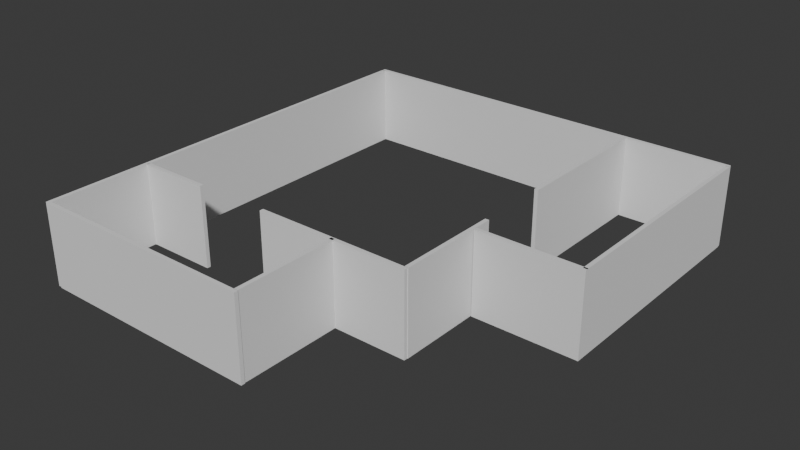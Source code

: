 # Source: wall.blend  (saved by Blender 5.1.29; exported with 4.5.12 LTS)
import bpy
from mathutils import Matrix  # noqa: F401  (used for matrix-valued properties, if any)

bpy.ops.wm.read_factory_settings(use_empty=True)
scene = bpy.context.scene
scene.name = 'Scene'

# ---- collections
col_collection = bpy.data.collections.new('Collection'); scene.collection.children.link(col_collection)

# ---- world
world_world = bpy.data.worlds.new('World'); scene.world = world_world
world_world.use_nodes = True; world_world.node_tree.nodes.clear()
_N = world_world.node_tree.nodes; _L = world_world.node_tree.links
n0 = _N.new('ShaderNodeOutputWorld'); n0.name = 'World Output'; n0.location = (200, 100)
n1 = _N.new('ShaderNodeBackground'); n1.name = 'Background'; n1.location = (-200, 100)
n1.inputs[0].default_value = (0.05088, 0.05088, 0.05088, 1.0)
_L.new(n1.outputs[0], n0.inputs[0])
n0.is_active_output = True
world_world.color = (0.05088, 0.05088, 0.05088)
world_world.sun_shadow_jitter_overblur = 0.0

# ---- meshes
me_wall_back_cube_001 = bpy.data.meshes.new('Wall_Back_Cube.001')
me_wall_back_cube_001.from_pydata([(-0.4967, -1.705, -1.35), (-0.4967, -1.705, 1.4), (-0.4967, 1.795, -1.35), (-0.4967, 1.795, 1.4), (-0.3667, -1.705, -1.35), (-0.3667, -1.705, 1.4), (-0.3667, 1.795, -1.35), (-0.3667, 1.795, 1.4)], [], [(1, 3, 2, 0), (3, 7, 6, 2), (7, 5, 4, 6), (5, 1, 0, 4), (0, 2, 6, 4), (5, 7, 3, 1)])
me_wall_back_cube_001.polygons.foreach_set('use_smooth', [True] * 6)
_k = set([(0, 1), (0, 2), (0, 4), (1, 3), (1, 5), (2, 3), (2, 6), (3, 7), (4, 5), (4, 6), (5, 7), (6, 7)])
me_wall_back_cube_001.attributes.new('sharp_edge', 'BOOLEAN', 'EDGE').data.foreach_set('value', [ (min(e.vertices), max(e.vertices)) in _k for e in me_wall_back_cube_001.edges])
me_wall_back_cube_001.update()
me_wall_back_cube_001.normals_split_custom_set([tuple(v) for v in zip(*[iter([-1.0, 0.0, 0.0, -1.0, 0.0, 0.0, -1.0, 0.0, 0.0, -1.0, 0.0, 0.0, 0.0, 1.0, 0.0, 0.0, 1.0, 0.0, 0.0, 1.0, 0.0, 0.0, 1.0, 0.0, 1.0, 0.0, 0.0, 1.0, 0.0, 0.0, 1.0, 0.0, 0.0, 1.0, 0.0, 0.0, 0.0, -1.0, 0.0, 0.0, -1.0, 0.0, 0.0, -1.0, 0.0, 0.0, -1.0, 0.0, 0.0, 0.0, -1.0, 0.0, 0.0, -1.0, 0.0, 0.0, -1.0, 0.0, 0.0, -1.0, 0.0, 0.0, 1.0, 0.0, 0.0, 1.0, 0.0, 0.0, 1.0, 0.0, 0.0, 1.0])] * 3)])
me_wall_back_cube_002 = bpy.data.meshes.new('Wall_Back_Cube.002')
me_wall_back_cube_002.from_pydata([(-0.4967, -1.705, -1.35), (-0.4967, -1.705, 1.4), (-0.4967, 1.795, -1.35), (-0.4967, 1.795, 1.4), (-0.3667, -1.705, -1.35), (-0.3667, -1.705, 1.4), (-0.3667, 1.795, -1.35), (-0.3667, 1.795, 1.4)], [], [(1, 3, 2, 0), (3, 7, 6, 2), (7, 5, 4, 6), (5, 1, 0, 4), (0, 2, 6, 4), (5, 7, 3, 1)])
me_wall_back_cube_002.polygons.foreach_set('use_smooth', [True] * 6)
_k = set([(0, 1), (0, 2), (0, 4), (1, 3), (1, 5), (2, 3), (2, 6), (3, 7), (4, 5), (4, 6), (5, 7), (6, 7)])
me_wall_back_cube_002.attributes.new('sharp_edge', 'BOOLEAN', 'EDGE').data.foreach_set('value', [ (min(e.vertices), max(e.vertices)) in _k for e in me_wall_back_cube_002.edges])
me_wall_back_cube_002.update()
me_wall_back_cube_002.normals_split_custom_set([tuple(v) for v in zip(*[iter([-1.0, 0.0, 0.0, -1.0, 0.0, 0.0, -1.0, 0.0, 0.0, -1.0, 0.0, 0.0, 0.0, 1.0, 0.0, 0.0, 1.0, 0.0, 0.0, 1.0, 0.0, 0.0, 1.0, 0.0, 1.0, 0.0, 0.0, 1.0, 0.0, 0.0, 1.0, 0.0, 0.0, 1.0, 0.0, 0.0, 0.0, -1.0, 0.0, 0.0, -1.0, 0.0, 0.0, -1.0, 0.0, 0.0, -1.0, 0.0, 0.0, 0.0, -1.0, 0.0, 0.0, -1.0, 0.0, 0.0, -1.0, 0.0, 0.0, -1.0, 0.0, 0.0, 1.0, 0.0, 0.0, 1.0, 0.0, 0.0, 1.0, 0.0, 0.0, 1.0])] * 3)])
me_wall_back_cube_003 = bpy.data.meshes.new('Wall_Back_Cube.003')
me_wall_back_cube_003.from_pydata([(-0.4967, -1.705, -1.35), (-0.4967, -1.705, 1.4), (-0.4967, 1.795, -1.35), (-0.4967, 1.795, 1.4), (-0.3667, -1.705, -1.35), (-0.3667, -1.705, 1.4), (-0.3667, 1.795, -1.35), (-0.3667, 1.795, 1.4)], [], [(1, 3, 2, 0), (3, 7, 6, 2), (7, 5, 4, 6), (5, 1, 0, 4), (0, 2, 6, 4), (5, 7, 3, 1)])
me_wall_back_cube_003.polygons.foreach_set('use_smooth', [True] * 6)
_k = set([(0, 1), (0, 2), (0, 4), (1, 3), (1, 5), (2, 3), (2, 6), (3, 7), (4, 5), (4, 6), (5, 7), (6, 7)])
me_wall_back_cube_003.attributes.new('sharp_edge', 'BOOLEAN', 'EDGE').data.foreach_set('value', [ (min(e.vertices), max(e.vertices)) in _k for e in me_wall_back_cube_003.edges])
me_wall_back_cube_003.update()
me_wall_back_cube_003.normals_split_custom_set([tuple(v) for v in zip(*[iter([-1.0, 0.0, 0.0, -1.0, 0.0, 0.0, -1.0, 0.0, 0.0, -1.0, 0.0, 0.0, 0.0, 1.0, 0.0, 0.0, 1.0, 0.0, 0.0, 1.0, 0.0, 0.0, 1.0, 0.0, 1.0, 0.0, 0.0, 1.0, 0.0, 0.0, 1.0, 0.0, 0.0, 1.0, 0.0, 0.0, 0.0, -1.0, 0.0, 0.0, -1.0, 0.0, 0.0, -1.0, 0.0, 0.0, -1.0, 0.0, 0.0, 0.0, -1.0, 0.0, 0.0, -1.0, 0.0, 0.0, -1.0, 0.0, 0.0, -1.0, 0.0, 0.0, 1.0, 0.0, 0.0, 1.0, 0.0, 0.0, 1.0, 0.0, 0.0, 1.0])] * 3)])
me_wall_back_cube_004 = bpy.data.meshes.new('Wall_Back_Cube.004')
me_wall_back_cube_004.from_pydata([(-0.4967, -1.705, -1.35), (-0.4967, -1.705, 1.4), (-0.4967, 1.795, -1.35), (-0.4967, 1.795, 1.4), (-0.3667, -1.705, -1.35), (-0.3667, -1.705, 1.4), (-0.3667, 1.795, -1.35), (-0.3667, 1.795, 1.4)], [], [(1, 3, 2, 0), (3, 7, 6, 2), (7, 5, 4, 6), (5, 1, 0, 4), (0, 2, 6, 4), (5, 7, 3, 1)])
me_wall_back_cube_004.polygons.foreach_set('use_smooth', [True] * 6)
_k = set([(0, 1), (0, 2), (0, 4), (1, 3), (1, 5), (2, 3), (2, 6), (3, 7), (4, 5), (4, 6), (5, 7), (6, 7)])
me_wall_back_cube_004.attributes.new('sharp_edge', 'BOOLEAN', 'EDGE').data.foreach_set('value', [ (min(e.vertices), max(e.vertices)) in _k for e in me_wall_back_cube_004.edges])
me_wall_back_cube_004.update()
me_wall_back_cube_004.normals_split_custom_set([tuple(v) for v in zip(*[iter([-1.0, 0.0, 0.0, -1.0, 0.0, 0.0, -1.0, 0.0, 0.0, -1.0, 0.0, 0.0, 0.0, 1.0, 0.0, 0.0, 1.0, 0.0, 0.0, 1.0, 0.0, 0.0, 1.0, 0.0, 1.0, 0.0, 0.0, 1.0, 0.0, 0.0, 1.0, 0.0, 0.0, 1.0, 0.0, 0.0, 0.0, -1.0, 0.0, 0.0, -1.0, 0.0, 0.0, -1.0, 0.0, 0.0, -1.0, 0.0, 0.0, 0.0, -1.0, 0.0, 0.0, -1.0, 0.0, 0.0, -1.0, 0.0, 0.0, -1.0, 0.0, 0.0, 1.0, 0.0, 0.0, 1.0, 0.0, 0.0, 1.0, 0.0, 0.0, 1.0])] * 3)])
me_wall_back_cube_006 = bpy.data.meshes.new('Wall_Back_Cube.006')
me_wall_back_cube_006.from_pydata([(-0.4967, -1.705, -1.35), (-0.4967, -1.705, 1.4), (-0.4967, 1.795, -1.35), (-0.4967, 1.795, 1.4), (-0.3667, -1.705, -1.35), (-0.3667, -1.705, 1.4), (-0.3667, 1.795, -1.35), (-0.3667, 1.795, 1.4)], [], [(1, 3, 2, 0), (3, 7, 6, 2), (7, 5, 4, 6), (5, 1, 0, 4), (0, 2, 6, 4), (5, 7, 3, 1)])
me_wall_back_cube_006.polygons.foreach_set('use_smooth', [True] * 6)
_k = set([(0, 1), (0, 2), (0, 4), (1, 3), (1, 5), (2, 3), (2, 6), (3, 7), (4, 5), (4, 6), (5, 7), (6, 7)])
me_wall_back_cube_006.attributes.new('sharp_edge', 'BOOLEAN', 'EDGE').data.foreach_set('value', [ (min(e.vertices), max(e.vertices)) in _k for e in me_wall_back_cube_006.edges])
me_wall_back_cube_006.update()
me_wall_back_cube_006.normals_split_custom_set([tuple(v) for v in zip(*[iter([-1.0, 0.0, 0.0, -1.0, 0.0, 0.0, -1.0, 0.0, 0.0, -1.0, 0.0, 0.0, 0.0, 1.0, 0.0, 0.0, 1.0, 0.0, 0.0, 1.0, 0.0, 0.0, 1.0, 0.0, 1.0, 0.0, 0.0, 1.0, 0.0, 0.0, 1.0, 0.0, 0.0, 1.0, 0.0, 0.0, 0.0, -1.0, 0.0, 0.0, -1.0, 0.0, 0.0, -1.0, 0.0, 0.0, -1.0, 0.0, 0.0, 0.0, -1.0, 0.0, 0.0, -1.0, 0.0, 0.0, -1.0, 0.0, 0.0, -1.0, 0.0, 0.0, 1.0, 0.0, 0.0, 1.0, 0.0, 0.0, 1.0, 0.0, 0.0, 1.0])] * 3)])
me_wall_back_cube_007 = bpy.data.meshes.new('Wall_Back_Cube.007')
me_wall_back_cube_007.from_pydata([(-0.4967, -1.705, -1.35), (-0.4967, -1.705, 1.4), (-0.4967, 1.795, -1.35), (-0.4967, 1.795, 1.4), (-0.3667, -1.705, -1.35), (-0.3667, -1.705, 1.4), (-0.3667, 1.795, -1.35), (-0.3667, 1.795, 1.4)], [], [(1, 3, 2, 0), (3, 7, 6, 2), (7, 5, 4, 6), (5, 1, 0, 4), (0, 2, 6, 4), (5, 7, 3, 1)])
me_wall_back_cube_007.polygons.foreach_set('use_smooth', [True] * 6)
_k = set([(0, 1), (0, 2), (0, 4), (1, 3), (1, 5), (2, 3), (2, 6), (3, 7), (4, 5), (4, 6), (5, 7), (6, 7)])
me_wall_back_cube_007.attributes.new('sharp_edge', 'BOOLEAN', 'EDGE').data.foreach_set('value', [ (min(e.vertices), max(e.vertices)) in _k for e in me_wall_back_cube_007.edges])
me_wall_back_cube_007.update()
me_wall_back_cube_007.normals_split_custom_set([tuple(v) for v in zip(*[iter([-1.0, 0.0, 0.0, -1.0, 0.0, 0.0, -1.0, 0.0, 0.0, -1.0, 0.0, 0.0, 0.0, 1.0, 0.0, 0.0, 1.0, 0.0, 0.0, 1.0, 0.0, 0.0, 1.0, 0.0, 1.0, 0.0, 0.0, 1.0, 0.0, 0.0, 1.0, 0.0, 0.0, 1.0, 0.0, 0.0, 0.0, -1.0, 0.0, 0.0, -1.0, 0.0, 0.0, -1.0, 0.0, 0.0, -1.0, 0.0, 0.0, 0.0, -1.0, 0.0, 0.0, -1.0, 0.0, 0.0, -1.0, 0.0, 0.0, -1.0, 0.0, 0.0, 1.0, 0.0, 0.0, 1.0, 0.0, 0.0, 1.0, 0.0, 0.0, 1.0])] * 3)])
me_wall_back_cube_008 = bpy.data.meshes.new('Wall_Back_Cube.008')
me_wall_back_cube_008.from_pydata([(-0.4967, -1.705, -1.35), (-0.4967, -1.705, 1.4), (-0.4967, 1.795, -1.35), (-0.4967, 1.795, 1.4), (-0.3667, -1.705, -1.35), (-0.3667, -1.705, 1.4), (-0.3667, 1.795, -1.35), (-0.3667, 1.795, 1.4)], [], [(1, 3, 2, 0), (3, 7, 6, 2), (7, 5, 4, 6), (5, 1, 0, 4), (0, 2, 6, 4), (5, 7, 3, 1)])
me_wall_back_cube_008.polygons.foreach_set('use_smooth', [True] * 6)
_k = set([(0, 1), (0, 2), (0, 4), (1, 3), (1, 5), (2, 3), (2, 6), (3, 7), (4, 5), (4, 6), (5, 7), (6, 7)])
me_wall_back_cube_008.attributes.new('sharp_edge', 'BOOLEAN', 'EDGE').data.foreach_set('value', [ (min(e.vertices), max(e.vertices)) in _k for e in me_wall_back_cube_008.edges])
me_wall_back_cube_008.update()
me_wall_back_cube_008.normals_split_custom_set([tuple(v) for v in zip(*[iter([-1.0, 0.0, 0.0, -1.0, 0.0, 0.0, -1.0, 0.0, 0.0, -1.0, 0.0, 0.0, 0.0, 1.0, 0.0, 0.0, 1.0, 0.0, 0.0, 1.0, 0.0, 0.0, 1.0, 0.0, 1.0, 0.0, 0.0, 1.0, 0.0, 0.0, 1.0, 0.0, 0.0, 1.0, 0.0, 0.0, 0.0, -1.0, 0.0, 0.0, -1.0, 0.0, 0.0, -1.0, 0.0, 0.0, -1.0, 0.0, 0.0, 0.0, -1.0, 0.0, 0.0, -1.0, 0.0, 0.0, -1.0, 0.0, 0.0, -1.0, 0.0, 0.0, 1.0, 0.0, 0.0, 1.0, 0.0, 0.0, 1.0, 0.0, 0.0, 1.0])] * 3)])
me_wall_back_cube_009 = bpy.data.meshes.new('Wall_Back_Cube.009')
me_wall_back_cube_009.from_pydata([(-0.4967, -1.705, -1.35), (-0.4967, -1.705, 1.4), (-0.4967, 1.795, -1.35), (-0.4967, 1.795, 1.4), (-0.3667, -1.705, -1.35), (-0.3667, -1.705, 1.4), (-0.3667, 1.795, -1.35), (-0.3667, 1.795, 1.4)], [], [(1, 3, 2, 0), (3, 7, 6, 2), (7, 5, 4, 6), (5, 1, 0, 4), (0, 2, 6, 4), (5, 7, 3, 1)])
me_wall_back_cube_009.polygons.foreach_set('use_smooth', [True] * 6)
_k = set([(0, 1), (0, 2), (0, 4), (1, 3), (1, 5), (2, 3), (2, 6), (3, 7), (4, 5), (4, 6), (5, 7), (6, 7)])
me_wall_back_cube_009.attributes.new('sharp_edge', 'BOOLEAN', 'EDGE').data.foreach_set('value', [ (min(e.vertices), max(e.vertices)) in _k for e in me_wall_back_cube_009.edges])
me_wall_back_cube_009.update()
me_wall_back_cube_009.normals_split_custom_set([tuple(v) for v in zip(*[iter([-1.0, 0.0, 0.0, -1.0, 0.0, 0.0, -1.0, 0.0, 0.0, -1.0, 0.0, 0.0, 0.0, 1.0, 0.0, 0.0, 1.0, 0.0, 0.0, 1.0, 0.0, 0.0, 1.0, 0.0, 1.0, 0.0, 0.0, 1.0, 0.0, 0.0, 1.0, 0.0, 0.0, 1.0, 0.0, 0.0, 0.0, -1.0, 0.0, 0.0, -1.0, 0.0, 0.0, -1.0, 0.0, 0.0, -1.0, 0.0, 0.0, 0.0, -1.0, 0.0, 0.0, -1.0, 0.0, 0.0, -1.0, 0.0, 0.0, -1.0, 0.0, 0.0, 1.0, 0.0, 0.0, 1.0, 0.0, 0.0, 1.0, 0.0, 0.0, 1.0])] * 3)])
me_wall_back_cube_010 = bpy.data.meshes.new('Wall_Back_Cube.010')
me_wall_back_cube_010.from_pydata([(-0.4967, -1.705, -1.35), (-0.4967, -1.705, 1.4), (-0.4967, 1.795, -1.35), (-0.4967, 1.795, 1.4), (-0.3667, -1.705, -1.35), (-0.3667, -1.705, 1.4), (-0.3667, 1.795, -1.35), (-0.3667, 1.795, 1.4)], [], [(1, 3, 2, 0), (3, 7, 6, 2), (7, 5, 4, 6), (5, 1, 0, 4), (0, 2, 6, 4), (5, 7, 3, 1)])
me_wall_back_cube_010.polygons.foreach_set('use_smooth', [True] * 6)
_k = set([(0, 1), (0, 2), (0, 4), (1, 3), (1, 5), (2, 3), (2, 6), (3, 7), (4, 5), (4, 6), (5, 7), (6, 7)])
me_wall_back_cube_010.attributes.new('sharp_edge', 'BOOLEAN', 'EDGE').data.foreach_set('value', [ (min(e.vertices), max(e.vertices)) in _k for e in me_wall_back_cube_010.edges])
me_wall_back_cube_010.update()
me_wall_back_cube_010.normals_split_custom_set([tuple(v) for v in zip(*[iter([-1.0, 0.0, 0.0, -1.0, 0.0, 0.0, -1.0, 0.0, 0.0, -1.0, 0.0, 0.0, 0.0, 1.0, 0.0, 0.0, 1.0, 0.0, 0.0, 1.0, 0.0, 0.0, 1.0, 0.0, 1.0, 0.0, 0.0, 1.0, 0.0, 0.0, 1.0, 0.0, 0.0, 1.0, 0.0, 0.0, 0.0, -1.0, 0.0, 0.0, -1.0, 0.0, 0.0, -1.0, 0.0, 0.0, -1.0, 0.0, 0.0, 0.0, -1.0, 0.0, 0.0, -1.0, 0.0, 0.0, -1.0, 0.0, 0.0, -1.0, 0.0, 0.0, 1.0, 0.0, 0.0, 1.0, 0.0, 0.0, 1.0, 0.0, 0.0, 1.0])] * 3)])
me_wall_back_cube_011 = bpy.data.meshes.new('Wall_Back_Cube.011')
me_wall_back_cube_011.from_pydata([(-0.4967, -1.705, -1.35), (-0.4967, -1.705, 1.4), (-0.4967, 1.795, -1.35), (-0.4967, 1.795, 1.4), (-0.3667, -1.705, -1.35), (-0.3667, -1.705, 1.4), (-0.3667, 1.795, -1.35), (-0.3667, 1.795, 1.4)], [], [(1, 3, 2, 0), (3, 7, 6, 2), (7, 5, 4, 6), (5, 1, 0, 4), (0, 2, 6, 4), (5, 7, 3, 1)])
me_wall_back_cube_011.polygons.foreach_set('use_smooth', [True] * 6)
_k = set([(0, 1), (0, 2), (0, 4), (1, 3), (1, 5), (2, 3), (2, 6), (3, 7), (4, 5), (4, 6), (5, 7), (6, 7)])
me_wall_back_cube_011.attributes.new('sharp_edge', 'BOOLEAN', 'EDGE').data.foreach_set('value', [ (min(e.vertices), max(e.vertices)) in _k for e in me_wall_back_cube_011.edges])
me_wall_back_cube_011.update()
me_wall_back_cube_011.normals_split_custom_set([tuple(v) for v in zip(*[iter([-1.0, 0.0, 0.0, -1.0, 0.0, 0.0, -1.0, 0.0, 0.0, -1.0, 0.0, 0.0, 0.0, 1.0, 0.0, 0.0, 1.0, 0.0, 0.0, 1.0, 0.0, 0.0, 1.0, 0.0, 1.0, 0.0, 0.0, 1.0, 0.0, 0.0, 1.0, 0.0, 0.0, 1.0, 0.0, 0.0, 0.0, -1.0, 0.0, 0.0, -1.0, 0.0, 0.0, -1.0, 0.0, 0.0, -1.0, 0.0, 0.0, 0.0, -1.0, 0.0, 0.0, -1.0, 0.0, 0.0, -1.0, 0.0, 0.0, -1.0, 0.0, 0.0, 1.0, 0.0, 0.0, 1.0, 0.0, 0.0, 1.0, 0.0, 0.0, 1.0])] * 3)])

# ---- objects
ob_wall_back_cube_001 = bpy.data.objects.new('Wall_Back_Cube.001', me_wall_back_cube_001)
ob_wall_back_cube_002 = bpy.data.objects.new('Wall_Back_Cube.002', me_wall_back_cube_002)
ob_wall_back_cube_003 = bpy.data.objects.new('Wall_Back_Cube.003', me_wall_back_cube_003)
ob_wall_back_cube_004 = bpy.data.objects.new('Wall_Back_Cube.004', me_wall_back_cube_004)
ob_wall_back_cube_006 = bpy.data.objects.new('Wall_Back_Cube.006', me_wall_back_cube_006)
ob_wall_back_cube_007 = bpy.data.objects.new('Wall_Back_Cube.007', me_wall_back_cube_007)
ob_wall_back_cube_008 = bpy.data.objects.new('Wall_Back_Cube.008', me_wall_back_cube_008)
ob_wall_back_cube_009 = bpy.data.objects.new('Wall_Back_Cube.009', me_wall_back_cube_009)
ob_wall_back_cube_010 = bpy.data.objects.new('Wall_Back_Cube.010', me_wall_back_cube_010)
ob_wall_back_cube_005 = bpy.data.objects.new('Wall_Back_Cube.005', me_wall_back_cube_011)

# ---- transforms, parenting, visibility, modifiers, constraints
ob_wall_back_cube_001.location = (0.7966, 6.429, 1.299)
ob_wall_back_cube_001.rotation_euler = (0.0, 0.0, 1.571)
ob_wall_back_cube_001.scale = (1.0, 3.95, 1.0)
ob_wall_back_cube_002.location = (-5.802, -1.587, 1.299)
ob_wall_back_cube_002.scale = (1.0, 4.2, 1.0)
ob_wall_back_cube_003.location = (-4.932, -4.749, 1.299)
ob_wall_back_cube_003.rotation_euler = (0.0, 0.0, 1.571)
ob_wall_back_cube_003.scale = (1.0, 0.7, 1.0)
ob_wall_back_cube_004.location = (-2.199, -8.284, 1.299)
ob_wall_back_cube_004.rotation_euler = (0.0, 0.0, 1.571)
ob_wall_back_cube_004.scale = (1.0, 2.2, 1.0)
ob_wall_back_cube_006.location = (1.899, -6.95, 1.299)
ob_wall_back_cube_007.location = (1.456, -4.749, 1.299)
ob_wall_back_cube_007.rotation_euler = (0.0, 0.0, 1.571)
ob_wall_back_cube_007.scale = (1.0, 1.5, 1.0)
ob_wall_back_cube_008.location = (4.398, -3.416, 1.299)
ob_wall_back_cube_009.location = (5.849, -1.85, 1.299)
ob_wall_back_cube_009.rotation_euler = (0.0, 0.0, 1.571)
ob_wall_back_cube_010.location = (7.92, 1.728, 1.299)
ob_wall_back_cube_010.scale = (1.0, 2.35, 1.0)
ob_wall_back_cube_005.location = (4.37, 3.324, 1.299)
ob_wall_back_cube_005.scale = (1.0, 1.45, 1.0)

# ---- collection membership
col_collection.objects.link(ob_wall_back_cube_001)
col_collection.objects.link(ob_wall_back_cube_002)
col_collection.objects.link(ob_wall_back_cube_003)
col_collection.objects.link(ob_wall_back_cube_004)
col_collection.objects.link(ob_wall_back_cube_006)
col_collection.objects.link(ob_wall_back_cube_007)
col_collection.objects.link(ob_wall_back_cube_008)
col_collection.objects.link(ob_wall_back_cube_009)
col_collection.objects.link(ob_wall_back_cube_010)
col_collection.objects.link(ob_wall_back_cube_005)

# ---- scene / render settings (as saved in the file)
scene.frame_start = 1; scene.frame_end = 250; scene.frame_set(1)
scene.render.engine = 'BLENDER_EEVEE_NEXT'
scene.render.bake_bias = 0.0
scene.render.bake_samples = 0
scene.cycles.sampling_pattern = 'TABULATED_SOBOL'
scene.eevee.use_volume_custom_range = False
bpy.context.view_layer.update()

# ---- added for rendering (the .blend has no active camera and no usable light): camera, sun
cam_auto = bpy.data.cameras.new('AutoCamera')
cam_auto.lens = 50.0
cam_auto.sensor_width = 36.0
cam_auto.clip_end = 1000.0
ob_auto_camera = bpy.data.objects.new('AutoCamera', cam_auto)
scene.collection.objects.link(ob_auto_camera)
ob_auto_camera.location = (19.5834, -24.1064, 16.4887)
ob_auto_camera.rotation_euler = (1.09748, -7.21219e-08, 0.694738)
scene.camera = ob_auto_camera
light_auto_sun = bpy.data.lights.new('AutoSun', 'SUN')
light_auto_sun.energy = 3.0
light_auto_sun.angle = 0.0523599
ob_auto_sun = bpy.data.objects.new('AutoSun', light_auto_sun)
scene.collection.objects.link(ob_auto_sun)
ob_auto_sun.rotation_euler = (0.872665, 0.174533, 0.523599)
bpy.context.view_layer.update()
